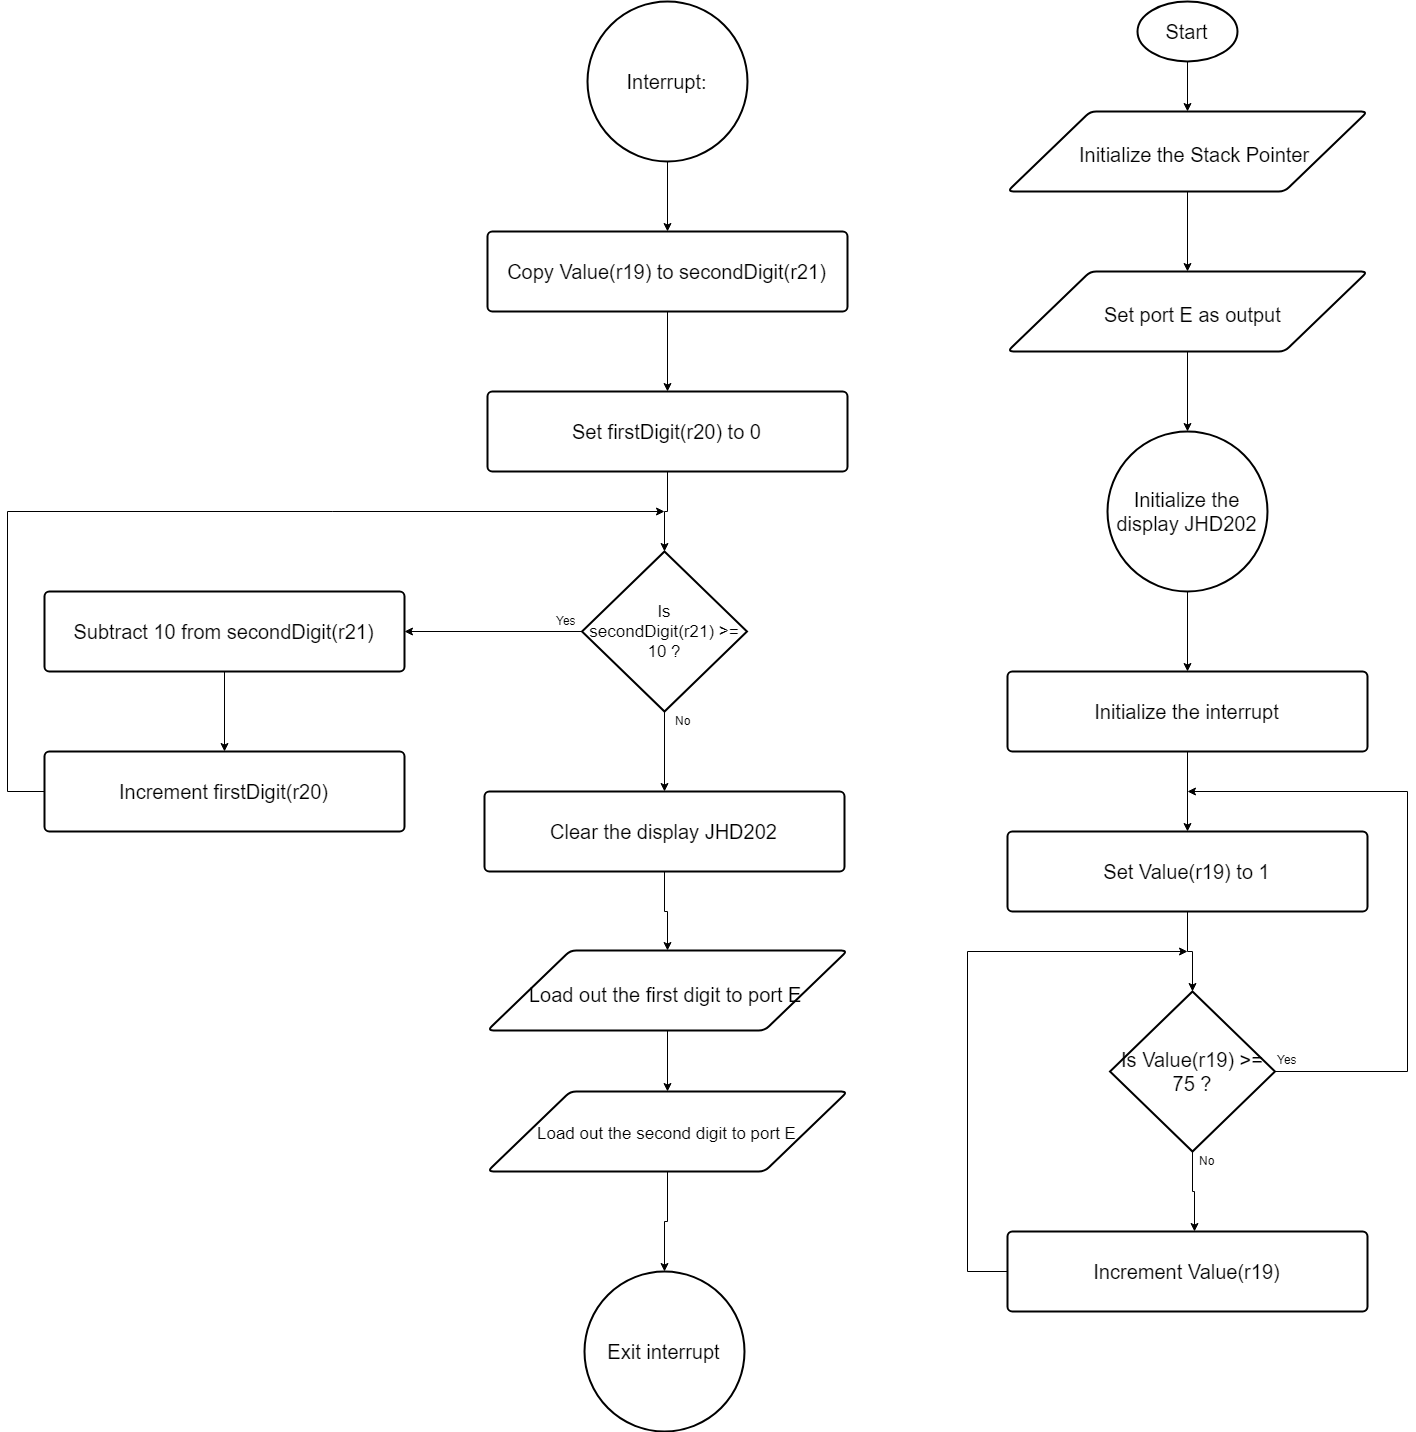

The diagram above was exported from draw.io. Its source (the exported page's mxGraphModel, read from the mxfile embedded in the PNG):
<mxGraphModel dx="2276" dy="764" grid="1" gridSize="10" guides="1" tooltips="1" connect="1" arrows="1" fold="1" page="1" pageScale="1" pageWidth="850" pageHeight="1100" background="#ffffff" math="0" shadow="0">
  <root>
    <mxCell id="0" />
    <mxCell id="1" parent="0" />
    <mxCell id="2" style="edgeStyle=orthogonalEdgeStyle;rounded=0;html=1;entryX=0.5;entryY=0;jettySize=auto;orthogonalLoop=1;" parent="1" source="3" target="5" edge="1">
      <mxGeometry relative="1" as="geometry" />
    </mxCell>
    <mxCell id="3" value="&lt;font style=&quot;font-size: 20px&quot;&gt;Start&lt;/font&gt;" style="strokeWidth=2;html=1;shape=mxgraph.flowchart.start_1;whiteSpace=wrap;" parent="1" vertex="1">
      <mxGeometry x="370" y="10" width="100" height="60" as="geometry" />
    </mxCell>
    <mxCell id="4" style="edgeStyle=orthogonalEdgeStyle;rounded=0;html=1;entryX=0.5;entryY=0;jettySize=auto;orthogonalLoop=1;" parent="1" source="5" target="7" edge="1">
      <mxGeometry relative="1" as="geometry" />
    </mxCell>
    <mxCell id="5" value="" style="verticalLabelPosition=bottom;verticalAlign=top;html=1;strokeWidth=2;shape=parallelogram;perimeter=parallelogramPerimeter;whiteSpace=wrap;rounded=1;arcSize=12;size=0.23;" parent="1" vertex="1">
      <mxGeometry x="240" y="120" width="360" height="80" as="geometry" />
    </mxCell>
    <mxCell id="6" value="&lt;font style=&quot;font-size: 20px&quot;&gt;Initialize the Stack Pointer&lt;/font&gt;" style="text;html=1;" parent="1" vertex="1">
      <mxGeometry x="310" y="145" width="230" height="30" as="geometry" />
    </mxCell>
    <mxCell id="16" value="" style="edgeStyle=orthogonalEdgeStyle;rounded=0;html=1;jettySize=auto;orthogonalLoop=1;" parent="1" source="7" target="15" edge="1">
      <mxGeometry relative="1" as="geometry" />
    </mxCell>
    <mxCell id="7" value="" style="verticalLabelPosition=bottom;verticalAlign=top;html=1;strokeWidth=2;shape=parallelogram;perimeter=parallelogramPerimeter;whiteSpace=wrap;rounded=1;arcSize=12;size=0.23;" parent="1" vertex="1">
      <mxGeometry x="240" y="280" width="360" height="80" as="geometry" />
    </mxCell>
    <mxCell id="8" value="&lt;font style=&quot;font-size: 20px&quot;&gt;Set port E as output&lt;/font&gt;" style="text;html=1;" parent="1" vertex="1">
      <mxGeometry x="335" y="305" width="180" height="30" as="geometry" />
    </mxCell>
    <mxCell id="28" style="edgeStyle=orthogonalEdgeStyle;rounded=0;html=1;jettySize=auto;orthogonalLoop=1;" parent="1" source="11" target="19" edge="1">
      <mxGeometry relative="1" as="geometry" />
    </mxCell>
    <mxCell id="11" value="&lt;span&gt;&lt;font style=&quot;font-size: 20px&quot;&gt;Initialize the interrupt&lt;/font&gt;&lt;/span&gt;&lt;br&gt;" style="strokeWidth=2;html=1;shape=mxgraph.flowchart.process;whiteSpace=wrap;" parent="1" vertex="1">
      <mxGeometry x="240" y="680" width="360" height="80" as="geometry" />
    </mxCell>
    <mxCell id="17" value="" style="edgeStyle=orthogonalEdgeStyle;rounded=0;html=1;jettySize=auto;orthogonalLoop=1;" parent="1" source="15" target="11" edge="1">
      <mxGeometry relative="1" as="geometry" />
    </mxCell>
    <mxCell id="15" value="&lt;font style=&quot;font-size: 20px&quot;&gt;&lt;span&gt;Initialize the display&amp;nbsp;&lt;/span&gt;&lt;span&gt;JHD202&lt;/span&gt;&lt;/font&gt;&lt;br&gt;" style="strokeWidth=2;html=1;shape=mxgraph.flowchart.start_2;whiteSpace=wrap;" parent="1" vertex="1">
      <mxGeometry x="340" y="440" width="160" height="160" as="geometry" />
    </mxCell>
    <mxCell id="18" style="edgeStyle=orthogonalEdgeStyle;rounded=0;html=1;entryX=0.5;entryY=0;entryPerimeter=0;jettySize=auto;orthogonalLoop=1;" parent="1" source="19" target="22" edge="1">
      <mxGeometry relative="1" as="geometry" />
    </mxCell>
    <mxCell id="19" value="&lt;font style=&quot;font-size: 20px&quot;&gt;Set Value(r19) to 1&lt;/font&gt;" style="strokeWidth=2;html=1;shape=mxgraph.flowchart.process;whiteSpace=wrap;" parent="1" vertex="1">
      <mxGeometry x="240" y="840" width="360" height="80" as="geometry" />
    </mxCell>
    <mxCell id="20" style="edgeStyle=orthogonalEdgeStyle;rounded=0;html=1;jettySize=auto;orthogonalLoop=1;" parent="1" source="22" edge="1">
      <mxGeometry relative="1" as="geometry">
        <mxPoint x="420" y="800" as="targetPoint" />
        <Array as="points">
          <mxPoint x="640" y="1080" />
          <mxPoint x="640" y="800" />
        </Array>
      </mxGeometry>
    </mxCell>
    <mxCell id="21" style="edgeStyle=orthogonalEdgeStyle;rounded=0;html=1;entryX=0.519;entryY=0;entryPerimeter=0;jettySize=auto;orthogonalLoop=1;" parent="1" source="22" target="25" edge="1">
      <mxGeometry relative="1" as="geometry" />
    </mxCell>
    <mxCell id="22" value="&lt;font style=&quot;font-size: 20px&quot;&gt;Is Value(r19) &amp;gt;= 75 ?&lt;/font&gt;" style="strokeWidth=2;html=1;shape=mxgraph.flowchart.decision;whiteSpace=wrap;" parent="1" vertex="1">
      <mxGeometry x="342.5" y="1000" width="165" height="160" as="geometry" />
    </mxCell>
    <mxCell id="23" value="Yes" style="text;html=1;resizable=0;points=[];autosize=1;align=left;verticalAlign=top;spacingTop=-4;" parent="1" vertex="1">
      <mxGeometry x="507.5" y="1059" width="40" height="20" as="geometry" />
    </mxCell>
    <mxCell id="24" style="edgeStyle=orthogonalEdgeStyle;rounded=0;html=1;jettySize=auto;orthogonalLoop=1;" parent="1" source="25" edge="1">
      <mxGeometry relative="1" as="geometry">
        <mxPoint x="420" y="960" as="targetPoint" />
        <Array as="points">
          <mxPoint x="200" y="1280" />
          <mxPoint x="200" y="960" />
        </Array>
      </mxGeometry>
    </mxCell>
    <mxCell id="25" value="&lt;font style=&quot;font-size: 20px&quot;&gt;Increment Value(r19)&lt;/font&gt;" style="strokeWidth=2;html=1;shape=mxgraph.flowchart.process;whiteSpace=wrap;" parent="1" vertex="1">
      <mxGeometry x="240" y="1240" width="360" height="80" as="geometry" />
    </mxCell>
    <mxCell id="26" value="No" style="text;html=1;resizable=0;points=[];autosize=1;align=left;verticalAlign=top;spacingTop=-4;" parent="1" vertex="1">
      <mxGeometry x="430" y="1160" width="30" height="20" as="geometry" />
    </mxCell>
    <mxCell id="45" value="" style="edgeStyle=orthogonalEdgeStyle;rounded=0;html=1;jettySize=auto;orthogonalLoop=1;" parent="1" source="29" target="43" edge="1">
      <mxGeometry relative="1" as="geometry" />
    </mxCell>
    <mxCell id="29" value="&lt;span&gt;&lt;font style=&quot;font-size: 20px&quot;&gt;Interrupt:&lt;/font&gt;&lt;/span&gt;&lt;br&gt;" style="strokeWidth=2;html=1;shape=mxgraph.flowchart.start_2;whiteSpace=wrap;" parent="1" vertex="1">
      <mxGeometry x="-180" y="10" width="160" height="160" as="geometry" />
    </mxCell>
    <mxCell id="30" style="edgeStyle=orthogonalEdgeStyle;rounded=0;html=1;entryX=0.5;entryY=0;entryPerimeter=0;jettySize=auto;orthogonalLoop=1;" parent="1" source="31" target="34" edge="1">
      <mxGeometry relative="1" as="geometry" />
    </mxCell>
    <mxCell id="31" value="&lt;font style=&quot;font-size: 20px&quot;&gt;Set&amp;nbsp;firstDigit(r20) to 0&lt;/font&gt;" style="strokeWidth=2;html=1;shape=mxgraph.flowchart.process;whiteSpace=wrap;" parent="1" vertex="1">
      <mxGeometry x="-280" y="400" width="360" height="80" as="geometry" />
    </mxCell>
    <mxCell id="32" style="edgeStyle=orthogonalEdgeStyle;rounded=0;html=1;entryX=0.5;entryY=0;entryPerimeter=0;jettySize=auto;orthogonalLoop=1;" parent="1" source="34" target="35" edge="1">
      <mxGeometry relative="1" as="geometry" />
    </mxCell>
    <mxCell id="33" style="edgeStyle=orthogonalEdgeStyle;rounded=0;html=1;entryX=1;entryY=0.5;entryPerimeter=0;jettySize=auto;orthogonalLoop=1;" parent="1" source="34" target="38" edge="1">
      <mxGeometry relative="1" as="geometry" />
    </mxCell>
    <mxCell id="34" value="&lt;font style=&quot;font-size: 17px&quot;&gt;Is &lt;span&gt;secondDigit(r21)&lt;/span&gt;&amp;nbsp;&amp;gt;= 10 ?&lt;/font&gt;" style="strokeWidth=2;html=1;shape=mxgraph.flowchart.decision;whiteSpace=wrap;" parent="1" vertex="1">
      <mxGeometry x="-185.5" y="560" width="165" height="160" as="geometry" />
    </mxCell>
    <mxCell id="56" value="" style="edgeStyle=orthogonalEdgeStyle;rounded=0;html=1;jettySize=auto;orthogonalLoop=1;" edge="1" parent="1" source="35" target="52">
      <mxGeometry relative="1" as="geometry" />
    </mxCell>
    <mxCell id="35" value="&lt;font style=&quot;font-size: 20px&quot;&gt;&lt;font style=&quot;font-size: 20px&quot;&gt;Clear&amp;nbsp;&lt;/font&gt;&lt;span&gt;the display&amp;nbsp;&lt;/span&gt;&lt;span&gt;JHD202&lt;/span&gt;&lt;/font&gt;" style="strokeWidth=2;html=1;shape=mxgraph.flowchart.process;whiteSpace=wrap;" parent="1" vertex="1">
      <mxGeometry x="-283" y="800" width="360" height="80" as="geometry" />
    </mxCell>
    <mxCell id="36" value="No" style="text;html=1;resizable=0;points=[];autosize=1;align=left;verticalAlign=top;spacingTop=-4;" parent="1" vertex="1">
      <mxGeometry x="-94" y="720" width="30" height="20" as="geometry" />
    </mxCell>
    <mxCell id="37" style="edgeStyle=orthogonalEdgeStyle;rounded=0;html=1;entryX=0.5;entryY=0;entryPerimeter=0;jettySize=auto;orthogonalLoop=1;" parent="1" source="38" target="40" edge="1">
      <mxGeometry relative="1" as="geometry" />
    </mxCell>
    <mxCell id="38" value="&lt;font style=&quot;font-size: 20px&quot;&gt;Subtract 10 from&amp;nbsp;secondDigit(r21)&lt;/font&gt;" style="strokeWidth=2;html=1;shape=mxgraph.flowchart.process;whiteSpace=wrap;" parent="1" vertex="1">
      <mxGeometry x="-723" y="600" width="360" height="80" as="geometry" />
    </mxCell>
    <mxCell id="39" style="edgeStyle=orthogonalEdgeStyle;rounded=0;html=1;jettySize=auto;orthogonalLoop=1;" parent="1" source="40" edge="1">
      <mxGeometry relative="1" as="geometry">
        <mxPoint x="-103" y="520" as="targetPoint" />
        <Array as="points">
          <mxPoint x="-760" y="800" />
          <mxPoint x="-760" y="520" />
        </Array>
      </mxGeometry>
    </mxCell>
    <mxCell id="40" value="&lt;font style=&quot;font-size: 20px&quot;&gt;Increment&amp;nbsp;firstDigit(r20)&lt;/font&gt;" style="strokeWidth=2;html=1;shape=mxgraph.flowchart.process;whiteSpace=wrap;" parent="1" vertex="1">
      <mxGeometry x="-723" y="760" width="360" height="80" as="geometry" />
    </mxCell>
    <mxCell id="42" value="Yes" style="text;html=1;resizable=0;points=[];autosize=1;align=left;verticalAlign=top;spacingTop=-4;" parent="1" vertex="1">
      <mxGeometry x="-213" y="620" width="40" height="20" as="geometry" />
    </mxCell>
    <mxCell id="44" value="" style="edgeStyle=orthogonalEdgeStyle;rounded=0;html=1;jettySize=auto;orthogonalLoop=1;" parent="1" source="43" target="31" edge="1">
      <mxGeometry relative="1" as="geometry" />
    </mxCell>
    <mxCell id="43" value="&lt;font style=&quot;font-size: 20px&quot;&gt;Copy Value(r19) to&amp;nbsp;secondDigit(r21)&lt;/font&gt;" style="strokeWidth=2;html=1;shape=mxgraph.flowchart.process;whiteSpace=wrap;" parent="1" vertex="1">
      <mxGeometry x="-280" y="240" width="360" height="80" as="geometry" />
    </mxCell>
    <mxCell id="51" value="" style="edgeStyle=orthogonalEdgeStyle;rounded=0;html=1;jettySize=auto;orthogonalLoop=1;exitX=0.5;exitY=1;" parent="1" source="54" target="50" edge="1">
      <mxGeometry relative="1" as="geometry">
        <mxPoint x="-103" y="1200" as="sourcePoint" />
      </mxGeometry>
    </mxCell>
    <mxCell id="50" value="&lt;span&gt;&lt;font style=&quot;font-size: 20px&quot;&gt;Exit interrupt&lt;/font&gt;&lt;/span&gt;&lt;br&gt;" style="strokeWidth=2;html=1;shape=mxgraph.flowchart.start_2;whiteSpace=wrap;" parent="1" vertex="1">
      <mxGeometry x="-183" y="1280" width="160" height="160" as="geometry" />
    </mxCell>
    <mxCell id="57" value="" style="edgeStyle=orthogonalEdgeStyle;rounded=0;html=1;jettySize=auto;orthogonalLoop=1;" edge="1" parent="1" source="52" target="54">
      <mxGeometry relative="1" as="geometry" />
    </mxCell>
    <mxCell id="52" value="" style="verticalLabelPosition=bottom;verticalAlign=top;html=1;strokeWidth=2;shape=parallelogram;perimeter=parallelogramPerimeter;whiteSpace=wrap;rounded=1;arcSize=12;size=0.23;" vertex="1" parent="1">
      <mxGeometry x="-280" y="959" width="360" height="80" as="geometry" />
    </mxCell>
    <mxCell id="53" value="&lt;span&gt;&lt;font style=&quot;font-size: 20px&quot;&gt;Load out the first digit to port E&lt;/font&gt;&lt;/span&gt;&lt;br&gt;" style="text;html=1;" vertex="1" parent="1">
      <mxGeometry x="-240" y="985" width="270" height="30" as="geometry" />
    </mxCell>
    <mxCell id="54" value="" style="verticalLabelPosition=bottom;verticalAlign=top;html=1;strokeWidth=2;shape=parallelogram;perimeter=parallelogramPerimeter;whiteSpace=wrap;rounded=1;arcSize=12;size=0.23;" vertex="1" parent="1">
      <mxGeometry x="-280" y="1100" width="360" height="80" as="geometry" />
    </mxCell>
    <mxCell id="55" value="&lt;span&gt;&lt;font style=&quot;font-size: 17px&quot;&gt;Load out the second digit to port E&lt;/font&gt;&lt;/span&gt;&lt;br&gt;" style="text;html=1;" vertex="1" parent="1">
      <mxGeometry x="-232.5" y="1126" width="265" height="30" as="geometry" />
    </mxCell>
  </root>
</mxGraphModel>